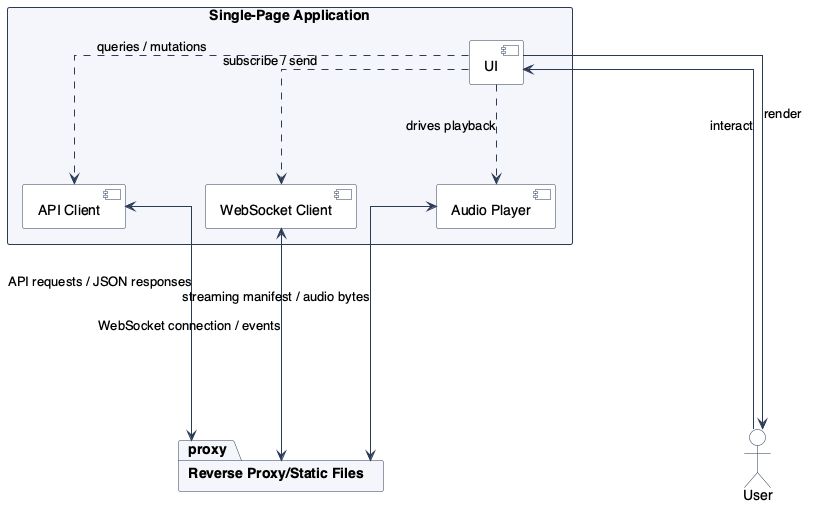

The diagram above was rendered by PlantUML. Its source (embedded in the PNG):
@startuml FrontendSystem

!include ../_style.puml

actor "User" as user

package "Reverse Proxy/Static Files" as proxy

package "Single-Page Application" as spa {
    [UI] as ui
    [API Client] as api_client
    [WebSocket Client] as ws_client
    [Audio Player] as player
}

user ---> ui : interact
ui ----> user : render

ui ..> api_client : queries / mutations
ui ..> ws_client : subscribe / send
ui ..> player : drives playback

api_client <---> proxy : API requests / JSON responses
ws_client <---> proxy : WebSocket connection / events
player <---> proxy : streaming manifest / audio bytes


@enduml